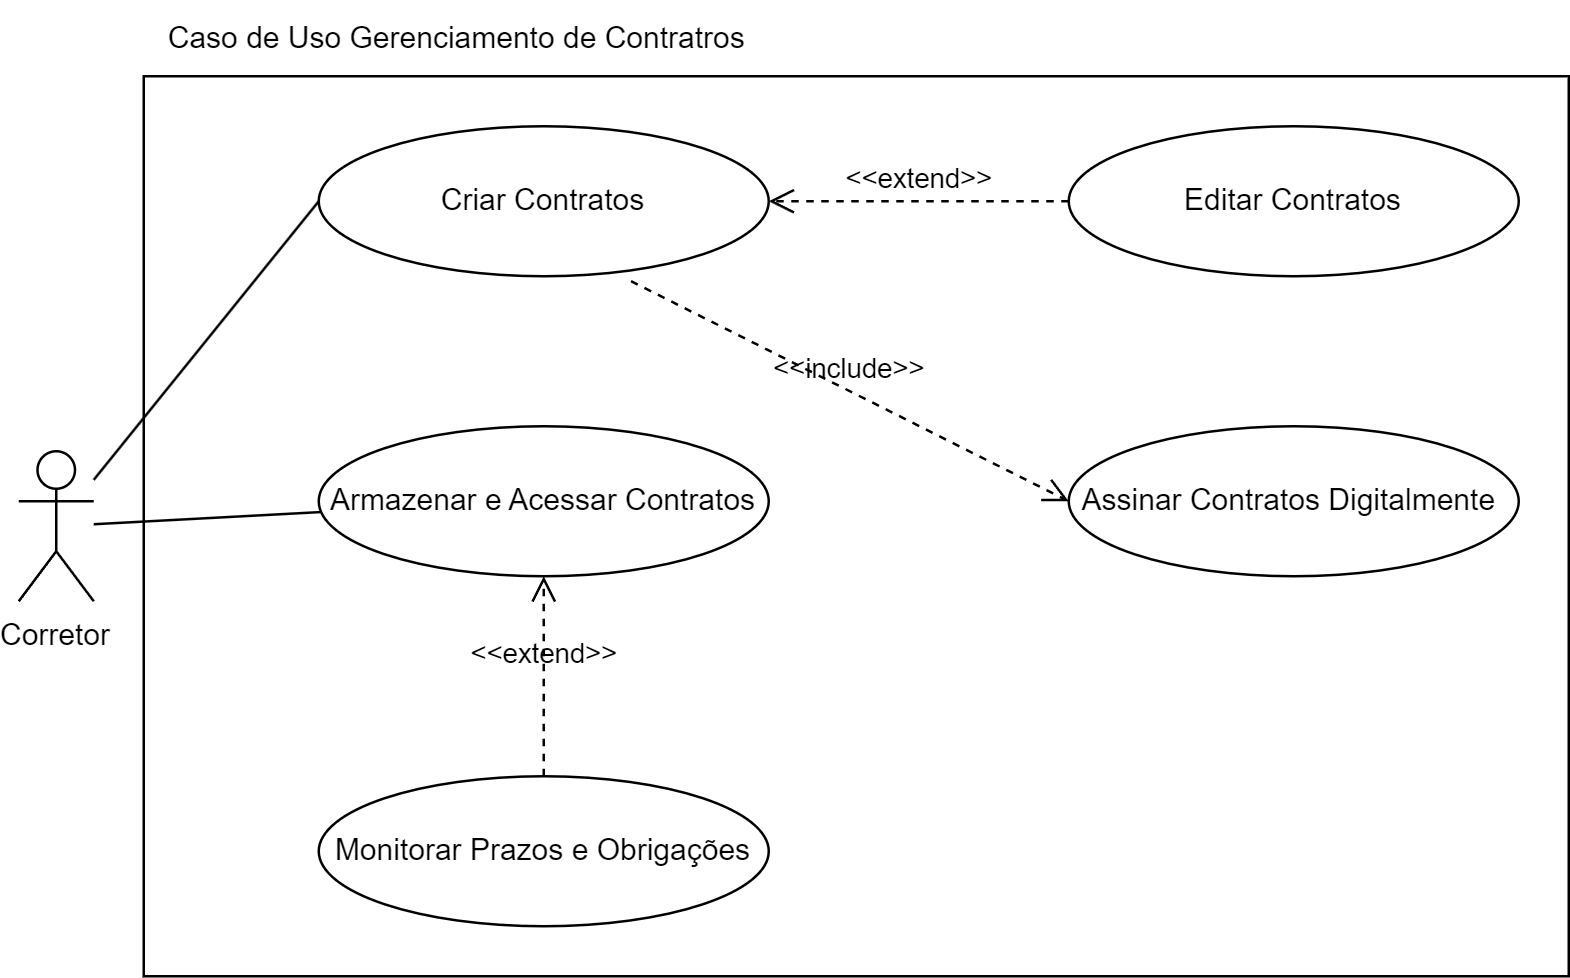

The diagram above was exported from draw.io. Its source (the exported page's mxGraphModel, read from the mxfile embedded in the PNG):
<mxGraphModel dx="1636" dy="886" grid="1" gridSize="10" guides="1" tooltips="1" connect="1" arrows="1" fold="1" page="1" pageScale="1" pageWidth="827" pageHeight="1169" math="0" shadow="0">
  <root>
    <mxCell id="0" />
    <mxCell id="1" parent="0" />
    <mxCell id="z9OsJITNBQ5fd6RahBxx-321" value="" style="rounded=0;whiteSpace=wrap;html=1;" vertex="1" parent="1">
      <mxGeometry x="260" y="380" width="570" height="360" as="geometry" />
    </mxCell>
    <mxCell id="z9OsJITNBQ5fd6RahBxx-322" value="Corretor" style="shape=umlActor;verticalLabelPosition=bottom;verticalAlign=top;" vertex="1" parent="1">
      <mxGeometry x="210" y="530" width="30" height="60" as="geometry" />
    </mxCell>
    <mxCell id="z9OsJITNBQ5fd6RahBxx-323" value="Criar Contratos" style="ellipse;whiteSpace=wrap;html=1;" vertex="1" parent="1">
      <mxGeometry x="330" y="400" width="180" height="60" as="geometry" />
    </mxCell>
    <mxCell id="z9OsJITNBQ5fd6RahBxx-324" value="Assinar Contratos Digitalmente&amp;nbsp;" style="ellipse;whiteSpace=wrap;html=1;" vertex="1" parent="1">
      <mxGeometry x="630" y="520" width="180" height="60" as="geometry" />
    </mxCell>
    <mxCell id="z9OsJITNBQ5fd6RahBxx-325" value="Armazenar e Acessar Contratos" style="ellipse;whiteSpace=wrap;html=1;" vertex="1" parent="1">
      <mxGeometry x="330" y="520" width="180" height="60" as="geometry" />
    </mxCell>
    <mxCell id="z9OsJITNBQ5fd6RahBxx-326" value="Monitorar Prazos e Obrigações" style="ellipse;whiteSpace=wrap;html=1;" vertex="1" parent="1">
      <mxGeometry x="330" y="660" width="180" height="60" as="geometry" />
    </mxCell>
    <mxCell id="z9OsJITNBQ5fd6RahBxx-327" style="endArrow=none;html=1;entryX=0;entryY=0.5;entryDx=0;entryDy=0;" edge="1" parent="1" source="z9OsJITNBQ5fd6RahBxx-322" target="z9OsJITNBQ5fd6RahBxx-323">
      <mxGeometry relative="1" as="geometry" />
    </mxCell>
    <mxCell id="z9OsJITNBQ5fd6RahBxx-328" style="endArrow=none;html=1;" edge="1" parent="1" source="z9OsJITNBQ5fd6RahBxx-322" target="z9OsJITNBQ5fd6RahBxx-325">
      <mxGeometry relative="1" as="geometry" />
    </mxCell>
    <mxCell id="z9OsJITNBQ5fd6RahBxx-329" value="&lt;div&gt;&lt;span style=&quot;background-color: initial;&quot;&gt;Editar Contratos&lt;/span&gt;&lt;br&gt;&lt;/div&gt;" style="ellipse;whiteSpace=wrap;html=1;" vertex="1" parent="1">
      <mxGeometry x="630" y="400" width="180" height="60" as="geometry" />
    </mxCell>
    <mxCell id="z9OsJITNBQ5fd6RahBxx-330" value="&amp;lt;&amp;lt;extend&amp;gt;&amp;gt;" style="endArrow=open;startArrow=none;endFill=0;startFill=0;endSize=8;html=1;verticalAlign=bottom;dashed=1;labelBackgroundColor=none;rounded=0;exitX=0;exitY=0.5;exitDx=0;exitDy=0;entryX=1;entryY=0.5;entryDx=0;entryDy=0;" edge="1" parent="1" source="z9OsJITNBQ5fd6RahBxx-329" target="z9OsJITNBQ5fd6RahBxx-323">
      <mxGeometry width="160" relative="1" as="geometry">
        <mxPoint x="630" y="360" as="sourcePoint" />
        <mxPoint x="790" y="360" as="targetPoint" />
      </mxGeometry>
    </mxCell>
    <mxCell id="z9OsJITNBQ5fd6RahBxx-331" value="&amp;lt;&amp;lt;include&amp;gt;&amp;gt;" style="endArrow=open;startArrow=none;endFill=0;startFill=0;endSize=8;html=1;verticalAlign=bottom;dashed=1;labelBackgroundColor=none;rounded=0;exitX=0.694;exitY=1.033;exitDx=0;exitDy=0;exitPerimeter=0;entryX=0;entryY=0.5;entryDx=0;entryDy=0;" edge="1" parent="1" source="z9OsJITNBQ5fd6RahBxx-323" target="z9OsJITNBQ5fd6RahBxx-324">
      <mxGeometry width="160" relative="1" as="geometry">
        <mxPoint x="490" y="640" as="sourcePoint" />
        <mxPoint x="650" y="640" as="targetPoint" />
      </mxGeometry>
    </mxCell>
    <mxCell id="z9OsJITNBQ5fd6RahBxx-332" value="&amp;lt;&amp;lt;extend&amp;gt;&amp;gt;" style="endArrow=open;startArrow=none;endFill=0;startFill=0;endSize=8;html=1;verticalAlign=bottom;dashed=1;labelBackgroundColor=none;rounded=0;exitX=0.5;exitY=0;exitDx=0;exitDy=0;entryX=0.5;entryY=1;entryDx=0;entryDy=0;" edge="1" parent="1" source="z9OsJITNBQ5fd6RahBxx-326" target="z9OsJITNBQ5fd6RahBxx-325">
      <mxGeometry width="160" relative="1" as="geometry">
        <mxPoint x="670" y="660" as="sourcePoint" />
        <mxPoint x="560" y="660" as="targetPoint" />
      </mxGeometry>
    </mxCell>
    <mxCell id="z9OsJITNBQ5fd6RahBxx-333" value="Caso de Uso Gerenciamento de Contratros" style="text;html=1;align=center;verticalAlign=middle;resizable=0;points=[];autosize=1;strokeColor=none;fillColor=none;" vertex="1" parent="1">
      <mxGeometry x="260" y="350" width="250" height="30" as="geometry" />
    </mxCell>
  </root>
</mxGraphModel>